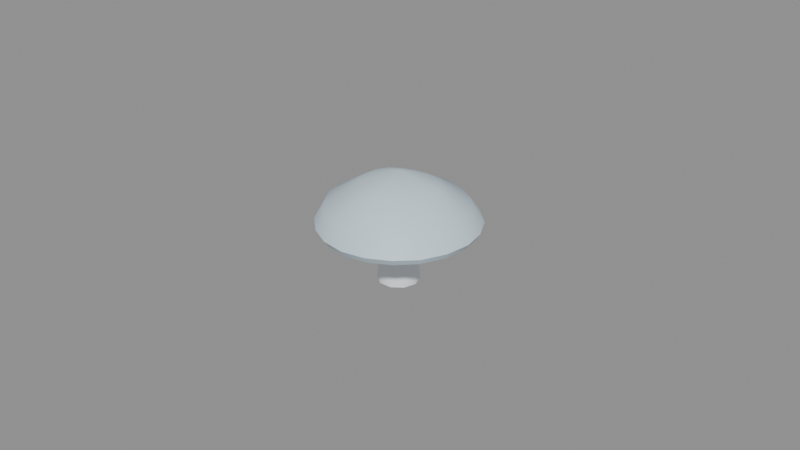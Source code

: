 # Source: frostcap.blend  (saved by Blender 5.2.45; exported with 4.5.12 LTS)
import bpy
from mathutils import Matrix  # noqa: F401  (used for matrix-valued properties, if any)

bpy.ops.wm.read_factory_settings(use_empty=True)
scene = bpy.context.scene
scene.name = 'Scene'

# ---- materials (node trees are filled in below, after node groups)
mat_skin = bpy.data.materials.new('skin')
mat_skin.diffuse_color = (0.6038, 0.7454, 0.8308, 1.0)
mat_skin.roughness = 0.6
mat_gills = bpy.data.materials.new('gills')
mat_gills.diffuse_color = (0.7913, 0.8879, 0.956, 1.0)
mat_gills.roughness = 0.7
mat_stem = bpy.data.materials.new('stem')
mat_stem.diffuse_color = (0.8469, 0.8879, 0.9301, 1.0)
mat_stem.roughness = 0.7
mat_flesh = bpy.data.materials.new('flesh')
mat_flesh.diffuse_color = (0.8308, 0.9131, 0.956, 1.0)
mat_flesh.roughness = 0.6

# ---- material node trees
mat_skin.use_nodes = True; mat_skin.node_tree.nodes.clear()
_N = mat_skin.node_tree.nodes; _L = mat_skin.node_tree.links
n0 = _N.new('ShaderNodeBsdfPrincipled'); n0.name = 'Principled BSDF'; n0.location = (-200, 100)
n0.inputs[0].default_value = (0.6038, 0.7454, 0.8308, 1.0)
n0.inputs[2].default_value = 0.6
n0.inputs[10].default_value = 0.005
n1 = _N.new('ShaderNodeOutputMaterial'); n1.name = 'Material Output'; n1.location = (200, 100)
_L.new(n0.outputs[0], n1.inputs[0])
n1.is_active_output = True
mat_gills.use_nodes = True; mat_gills.node_tree.nodes.clear()
_N = mat_gills.node_tree.nodes; _L = mat_gills.node_tree.links
n0 = _N.new('ShaderNodeBsdfPrincipled'); n0.name = 'Principled BSDF'; n0.location = (-200, 100)
n0.inputs[0].default_value = (0.7913, 0.8879, 0.956, 1.0)
n0.inputs[2].default_value = 0.7
n0.inputs[10].default_value = 0.005
n1 = _N.new('ShaderNodeOutputMaterial'); n1.name = 'Material Output'; n1.location = (200, 100)
_L.new(n0.outputs[0], n1.inputs[0])
n1.is_active_output = True
mat_stem.use_nodes = True; mat_stem.node_tree.nodes.clear()
_N = mat_stem.node_tree.nodes; _L = mat_stem.node_tree.links
n0 = _N.new('ShaderNodeBsdfPrincipled'); n0.name = 'Principled BSDF'; n0.location = (-200, 100)
n0.inputs[0].default_value = (0.8469, 0.8879, 0.9301, 1.0)
n0.inputs[2].default_value = 0.7
n0.inputs[10].default_value = 0.005
n1 = _N.new('ShaderNodeOutputMaterial'); n1.name = 'Material Output'; n1.location = (200, 100)
_L.new(n0.outputs[0], n1.inputs[0])
n1.is_active_output = True
mat_flesh.use_nodes = True; mat_flesh.node_tree.nodes.clear()
_N = mat_flesh.node_tree.nodes; _L = mat_flesh.node_tree.links
n0 = _N.new('ShaderNodeBsdfPrincipled'); n0.name = 'Principled BSDF'; n0.location = (-200, 100)
n0.inputs[0].default_value = (0.8308, 0.9131, 0.956, 1.0)
n0.inputs[2].default_value = 0.6
n0.inputs[10].default_value = 0.005
n1 = _N.new('ShaderNodeOutputMaterial'); n1.name = 'Material Output'; n1.location = (200, 100)
_L.new(n0.outputs[0], n1.inputs[0])
n1.is_active_output = True

# ---- meshes
me_frostcap = bpy.data.meshes.new('frostcap')
me_frostcap.from_pydata([(-0.0002928, -0.0002549, 0.02023), (0.01207, -0.0002549, 0.01947), (0.01142, 0.003576, 0.01939), (0.009673, 0.007034, 0.0194), (0.007017, 0.009874, 0.01959), (0.003574, 0.01172, 0.0197), (-0.0002928, 0.01234, 0.01971), (-0.004145, 0.01168, 0.01963), (-0.007602, 0.009872, 0.01958), (-0.01031, 0.007071, 0.0195), (-0.01204, 0.003587, 0.01945), (-0.01268, -0.0002549, 0.0195), (-0.01209, -0.004112, 0.01953), (-0.01026, -0.007546, 0.0194), (-0.007473, -0.0102, 0.01924), (-0.004054, -0.01191, 0.01917), (-0.0002928, -0.01249, 0.01914), (0.003492, -0.01198, 0.01929), (0.006985, -0.01034, 0.0195), (0.009749, -0.007599, 0.01955), (0.0115, -0.004111, 0.01952), (0.02371, -0.0002549, 0.01751), (0.02229, 0.007132, 0.01732), (0.01899, 0.01385, 0.01739), (0.0137, 0.01913, 0.01736), (0.007128, 0.02274, 0.01752), (-0.0002928, 0.02378, 0.01742), (-0.007596, 0.02237, 0.01724), (-0.01404, 0.01879, 0.01706), (-0.01934, 0.01368, 0.01717), (-0.02255, 0.007026, 0.01707), (-0.02365, -0.0002549, 0.01704), (-0.02255, -0.007534, 0.01707), (-0.01919, -0.01408, 0.01704), (-0.01398, -0.01922, 0.01698), (-0.00749, -0.02255, 0.01699), (-0.0002928, -0.02368, 0.01697), (0.007016, -0.0229, 0.01725), (0.01374, -0.01969, 0.01741), (0.01883, -0.01424, 0.01724), (0.02253, -0.007721, 0.01751), (0.025, -0.0002549, 0.01952), (0.02343, 0.007506, 0.01925), (0.01989, 0.01451, 0.01925), (0.01431, 0.01998, 0.01917), (0.007483, 0.02384, 0.01942), (-0.0002928, 0.025, 0.01936), (-0.008009, 0.02365, 0.01927), (-0.01476, 0.01979, 0.01899), (-0.02045, 0.01449, 0.01923), (-0.02376, 0.007421, 0.01904), (-0.025, -0.0002549, 0.01907), (-0.02382, -0.007951, 0.01909), (-0.02034, -0.01492, 0.01912), (-0.01468, -0.02019, 0.01889), (-0.007881, -0.02377, 0.01895), (-0.0002928, -0.025, 0.01897), (0.007432, -0.02419, 0.01929), (0.01451, -0.02076, 0.01943), (0.01967, -0.01485, 0.01904), (0.02365, -0.008087, 0.01943), (0.0216, -0.0002549, 0.02429), (0.02049, 0.006543, 0.02425), (0.01731, 0.01262, 0.02415), (0.01241, 0.01734, 0.02397), (0.006416, 0.02053, 0.02409), (-0.0002928, 0.02197, 0.0245), (-0.007144, 0.02097, 0.0246), (-0.01323, 0.01767, 0.02443), (-0.01839, 0.01298, 0.02481), (-0.0214, 0.006649, 0.02462), (-0.02243, -0.0002549, 0.02456), (-0.02134, -0.007139, 0.02455), (-0.01803, -0.01323, 0.02433), (-0.01306, -0.01795, 0.02411), (-0.007069, -0.02125, 0.02433), (-0.0002928, -0.02212, 0.0241), (0.006453, -0.02116, 0.02422), (0.01262, -0.01815, 0.02438), (0.01727, -0.0131, 0.02409), (0.02037, -0.007014, 0.02411), (0.01214, -0.0002549, 0.03053), (0.01168, 0.003662, 0.03094), (0.009865, 0.007174, 0.03084), (0.006971, 0.00981, 0.03036), (0.003493, 0.01147, 0.0301), (-0.0002928, 0.01203, 0.02998), (-0.004067, 0.01144, 0.03), (-0.007534, 0.009779, 0.03027), (-0.01036, 0.007109, 0.03057), (-0.01216, 0.003626, 0.03065), (-0.01274, -0.0002549, 0.03057), (-0.01204, -0.004097, 0.03034), (-0.01024, -0.00753, 0.0302), (-0.007567, -0.01033, 0.0304), (-0.004148, -0.0122, 0.03065), (-0.0002928, -0.01283, 0.03069), (0.003556, -0.01218, 0.0306), (0.007005, -0.01037, 0.0305), (0.009681, -0.00755, 0.03029), (0.01139, -0.004077, 0.03019), (-0.0002928, -0.0002549, 0.035), (0.006159, -0.0002549, 0.0), (0.004927, 0.003562, 0.0), (0.001701, 0.005922, 0.0), (-0.002286, 0.005922, 0.0), (-0.005512, 0.003562, 0.0), (-0.006744, -0.0002549, 0.0), (-0.005512, -0.004072, 0.0), (-0.002286, -0.006432, 0.0), (0.001701, -0.006432, 0.0), (0.004927, -0.004072, 0.0), (0.005514, -0.0002549, 0.007503), (0.004405, 0.003181, 0.007503), (0.001501, 0.005304, 0.007503), (-0.002087, 0.005304, 0.007503), (-0.00499, 0.003181, 0.007503), (-0.006099, -0.0002549, 0.007503), (-0.00499, -0.003691, 0.007503), (-0.002087, -0.005814, 0.007503), (0.001501, -0.005814, 0.007503), (0.004405, -0.003691, 0.007503), (0.004868, -0.0002549, 0.01915), (0.003883, 0.002799, 0.01915), (0.001302, 0.004686, 0.01915), (-0.001888, 0.004686, 0.01915), (-0.004468, 0.002799, 0.01915), (-0.005454, -0.0002549, 0.01915), (-0.004468, -0.003309, 0.01915), (-0.001888, -0.005196, 0.01915), (0.001302, -0.005196, 0.01915), (0.003883, -0.003309, 0.01915)], [], [(0, 2, 1), (0, 3, 2), (0, 4, 3), (0, 5, 4), (0, 6, 5), (0, 7, 6), (0, 8, 7), (0, 9, 8), (0, 10, 9), (0, 11, 10), (0, 12, 11), (0, 13, 12), (0, 14, 13), (0, 15, 14), (0, 16, 15), (0, 17, 16), (0, 18, 17), (0, 19, 18), (0, 20, 19), (0, 1, 20), (1, 2, 22, 21), (2, 3, 23, 22), (3, 4, 24, 23), (4, 5, 25, 24), (5, 6, 26, 25), (6, 7, 27, 26), (7, 8, 28, 27), (8, 9, 29, 28), (9, 10, 30, 29), (10, 11, 31, 30), (11, 12, 32, 31), (12, 13, 33, 32), (13, 14, 34, 33), (14, 15, 35, 34), (15, 16, 36, 35), (16, 17, 37, 36), (17, 18, 38, 37), (18, 19, 39, 38), (19, 20, 40, 39), (20, 1, 21, 40), (21, 22, 42, 41), (22, 23, 43, 42), (23, 24, 44, 43), (24, 25, 45, 44), (25, 26, 46, 45), (26, 27, 47, 46), (27, 28, 48, 47), (28, 29, 49, 48), (29, 30, 50, 49), (30, 31, 51, 50), (31, 32, 52, 51), (32, 33, 53, 52), (33, 34, 54, 53), (34, 35, 55, 54), (35, 36, 56, 55), (36, 37, 57, 56), (37, 38, 58, 57), (38, 39, 59, 58), (39, 40, 60, 59), (40, 21, 41, 60), (41, 42, 62, 61), (42, 43, 63, 62), (43, 44, 64, 63), (44, 45, 65, 64), (45, 46, 66, 65), (46, 47, 67, 66), (47, 48, 68, 67), (48, 49, 69, 68), (49, 50, 70, 69), (50, 51, 71, 70), (51, 52, 72, 71), (52, 53, 73, 72), (53, 54, 74, 73), (54, 55, 75, 74), (55, 56, 76, 75), (56, 57, 77, 76), (57, 58, 78, 77), (58, 59, 79, 78), (59, 60, 80, 79), (60, 41, 61, 80), (61, 62, 82, 81), (62, 63, 83, 82), (63, 64, 84, 83), (64, 65, 85, 84), (65, 66, 86, 85), (66, 67, 87, 86), (67, 68, 88, 87), (68, 69, 89, 88), (69, 70, 90, 89), (70, 71, 91, 90), (71, 72, 92, 91), (72, 73, 93, 92), (73, 74, 94, 93), (74, 75, 95, 94), (75, 76, 96, 95), (76, 77, 97, 96), (77, 78, 98, 97), (78, 79, 99, 98), (79, 80, 100, 99), (80, 61, 81, 100), (81, 82, 101), (82, 83, 101), (83, 84, 101), (84, 85, 101), (85, 86, 101), (86, 87, 101), (87, 88, 101), (88, 89, 101), (89, 90, 101), (90, 91, 101), (91, 92, 101), (92, 93, 101), (93, 94, 101), (94, 95, 101), (95, 96, 101), (96, 97, 101), (97, 98, 101), (98, 99, 101), (99, 100, 101), (100, 81, 101), (102, 103, 113, 112), (103, 104, 114, 113), (104, 105, 115, 114), (105, 106, 116, 115), (106, 107, 117, 116), (107, 108, 118, 117), (108, 109, 119, 118), (109, 110, 120, 119), (110, 111, 121, 120), (111, 102, 112, 121), (112, 113, 123, 122), (113, 114, 124, 123), (114, 115, 125, 124), (115, 116, 126, 125), (116, 117, 127, 126), (117, 118, 128, 127), (118, 119, 129, 128), (119, 120, 130, 129), (120, 121, 131, 130), (121, 112, 122, 131), (111, 110, 109, 108, 107, 106, 105, 104, 103, 102), (122, 123, 124, 125, 126, 127, 128, 129, 130, 131)])
me_frostcap.polygons.foreach_set('use_smooth', [True] * 142)
me_frostcap.polygons.foreach_set('material_index', [1, 1, 1, 1, 1, 1, 1, 1, 1, 1, 1, 1, 1, 1, 1, 1, 1, 1, 1, 1, 1, 1, 1, 1, 1, 1, 1, 1, 1, 1, 1, 1, 1, 1, 1, 1, 1, 1, 1, 1, 0, 0, 0, 0, 0, 0, 0, 0, 0, 0, 0, 0, 0, 0, 0, 0, 0, 0, 0, 0, 0, 0, 0, 0, 0, 0, 0, 0, 0, 0, 0, 0, 0, 0, 0, 0, 0, 0, 0, 0, 0, 0, 0, 0, 0, 0, 0, 0, 0, 0, 0, 0, 0, 0, 0, 0, 0, 0, 0, 0, 0, 0, 0, 0, 0, 0, 0, 0, 0, 0, 0, 0, 0, 0, 0, 0, 0, 0, 0, 0, 2, 2, 2, 2, 2, 2, 2, 2, 2, 2, 2, 2, 2, 2, 2, 2, 2, 2, 2, 2, 2, 2])
_k = set([(21, 22), (21, 40), (22, 23), (23, 24), (24, 25), (25, 26), (26, 27), (27, 28), (28, 29), (29, 30), (30, 31), (31, 32), (32, 33), (33, 34), (34, 35), (35, 36), (36, 37), (37, 38), (38, 39), (39, 40), (41, 42), (41, 60), (42, 43), (43, 44), (44, 45), (45, 46), (46, 47), (47, 48), (48, 49), (49, 50), (50, 51), (51, 52), (52, 53), (53, 54), (54, 55), (55, 56), (56, 57), (57, 58), (58, 59), (59, 60), (102, 103), (102, 111), (103, 104), (104, 105), (105, 106), (106, 107), (107, 108), (108, 109), (109, 110), (110, 111), (122, 123), (122, 131), (123, 124), (124, 125), (125, 126), (126, 127), (127, 128), (128, 129), (129, 130), (130, 131)])
me_frostcap.attributes.new('sharp_edge', 'BOOLEAN', 'EDGE').data.foreach_set('value', [ (min(e.vertices), max(e.vertices)) in _k for e in me_frostcap.edges])
_uv = me_frostcap.uv_layers.new(name='UVMap')
_uv.uv.foreach_set('vector', [0.2605, 0.2609, 0.3883, 0.3009, 0.37, 0.3389, 0.2605, 0.2609, 0.3947, 0.2592, 0.3883, 0.3009, 0.2605, 0.2609, 0.3891, 0.2173, 0.3947, 0.2592, 0.2605, 0.2609, 0.3702, 0.1791, 0.3891, 0.2173, 0.2605, 0.2609, 0.3399, 0.1493, 0.3702, 0.1791, 0.2605, 0.2609, 0.3016, 0.1308, 0.3399, 0.1493, 0.2605, 0.2609, 0.2595, 0.1251, 0.3016, 0.1308, 0.2605, 0.2609, 0.2178, 0.1328, 0.2595, 0.1251, 0.2605, 0.2609, 0.1805, 0.1528, 0.2178, 0.1328, 0.2605, 0.2609, 0.1506, 0.1828, 0.1805, 0.1528, 0.2605, 0.2609, 0.1315, 0.2207, 0.1506, 0.1828, 0.2605, 0.2609, 0.126, 0.2627, 0.1315, 0.2207, 0.2605, 0.2609, 0.1339, 0.3038, 0.126, 0.2627, 0.2605, 0.2609, 0.1535, 0.3405, 0.1339, 0.3038, 0.2605, 0.2609, 0.1831, 0.3694, 0.1535, 0.3405, 0.2605, 0.2609, 0.2199, 0.3888, 0.1831, 0.3694, 0.2605, 0.2609, 0.2613, 0.3962, 0.2199, 0.3888, 0.2605, 0.2609, 0.3031, 0.3894, 0.2613, 0.3962, 0.2605, 0.2609, 0.3405, 0.3695, 0.3031, 0.3894, 0.2605, 0.2609, 0.37, 0.3389, 0.3405, 0.3695, 0.37, 0.3389, 0.3883, 0.3009, 0.5069, 0.338, 0.4729, 0.4124, 0.3883, 0.3009, 0.3947, 0.2592, 0.5201, 0.2576, 0.5069, 0.338, 0.3947, 0.2592, 0.3891, 0.2173, 0.5064, 0.1775, 0.5201, 0.2576, 0.3891, 0.2173, 0.3702, 0.1791, 0.471, 0.104, 0.5064, 0.1775, 0.3702, 0.1791, 0.3399, 0.1493, 0.4118, 0.04791, 0.471, 0.104, 0.3399, 0.1493, 0.3016, 0.1308, 0.3381, 0.01436, 0.4118, 0.04791, 0.3016, 0.1308, 0.2595, 0.1251, 0.2584, 0.005399, 0.3381, 0.01436, 0.2595, 0.1251, 0.2178, 0.1328, 0.1792, 0.01733, 0.2584, 0.005399, 0.2178, 0.1328, 0.1805, 0.1528, 0.1087, 0.05601, 0.1792, 0.01733, 0.1805, 0.1528, 0.1506, 0.1828, 0.05305, 0.1136, 0.1087, 0.05601, 0.1506, 0.1828, 0.1315, 0.2207, 0.01692, 0.1851, 0.05305, 0.1136, 0.1315, 0.2207, 0.126, 0.2627, 0.005399, 0.2643, 0.01692, 0.1851, 0.126, 0.2627, 0.1339, 0.3038, 0.01916, 0.3427, 0.005399, 0.2643, 0.1339, 0.3038, 0.1535, 0.3405, 0.05562, 0.4132, 0.01916, 0.3427, 0.1535, 0.3405, 0.1831, 0.3694, 0.1123, 0.4686, 0.05562, 0.4132, 0.1831, 0.3694, 0.2199, 0.3888, 0.182, 0.5078, 0.1123, 0.4686, 0.2199, 0.3888, 0.2613, 0.3962, 0.2618, 0.5218, 0.182, 0.5078, 0.2613, 0.3962, 0.3031, 0.3894, 0.3414, 0.5056, 0.2618, 0.5218, 0.3031, 0.3894, 0.3405, 0.3695, 0.4154, 0.4712, 0.3414, 0.5056, 0.3405, 0.3695, 0.37, 0.3389, 0.4729, 0.4124, 0.4154, 0.4712, 0.4729, 0.4124, 0.5069, 0.338, 0.5196, 0.3419, 0.4846, 0.4205, 0.8987, 0.5567, 0.8987, 0.6299, 0.884, 0.6239, 0.8837, 0.5466, 0.8987, 0.6299, 0.8901, 0.71, 0.8754, 0.7078, 0.884, 0.6239, 0.8901, 0.71, 0.8723, 0.789, 0.8562, 0.7905, 0.8754, 0.7078, 0.8723, 0.789, 0.8495, 0.858, 0.8319, 0.8631, 0.8562, 0.7905, 0.3314, 0.8439, 0.3204, 0.7706, 0.3382, 0.7751, 0.3491, 0.8516, 0.3204, 0.7706, 0.3157, 0.691, 0.3326, 0.691, 0.3382, 0.7751, 0.3157, 0.691, 0.3193, 0.6116, 0.3373, 0.607, 0.3326, 0.691, 0.3193, 0.6116, 0.3276, 0.5408, 0.3454, 0.5326, 0.3373, 0.607, 0.4382, 0.9014, 0.4263, 0.8302, 0.4441, 0.8342, 0.4563, 0.909, 0.4263, 0.8302, 0.4206, 0.7513, 0.4381, 0.7507, 0.4441, 0.8342, 0.4206, 0.7513, 0.421, 0.6723, 0.439, 0.6669, 0.4381, 0.7507, 0.421, 0.6723, 0.4276, 0.6013, 0.4447, 0.593, 0.439, 0.6669, 0.01916, 0.3427, 0.05562, 0.4132, 0.04473, 0.4215, 0.006971, 0.3469, 0.05562, 0.4132, 0.1123, 0.4686, 0.1042, 0.4803, 0.04473, 0.4215, 0.1123, 0.4686, 0.182, 0.5078, 0.1778, 0.5218, 0.1042, 0.4803, 0.7063, 0.6172, 0.7066, 0.6967, 0.6902, 0.6958, 0.6897, 0.6118, 0.7066, 0.6967, 0.701, 0.7764, 0.6856, 0.7792, 0.6902, 0.6958, 0.701, 0.7764, 0.6853, 0.8507, 0.6684, 0.8574, 0.6856, 0.7792, 0.4154, 0.4712, 0.4729, 0.4124, 0.4846, 0.4205, 0.4232, 0.4814, 0.8724, 0.4802, 0.8837, 0.5466, 0.821, 0.5564, 0.8122, 0.5007, 0.8837, 0.5466, 0.884, 0.6239, 0.822, 0.6245, 0.821, 0.5564, 0.884, 0.6239, 0.8754, 0.7078, 0.8153, 0.6978, 0.822, 0.6245, 0.8754, 0.7078, 0.8562, 0.7905, 0.7991, 0.7692, 0.8153, 0.6978, 0.8562, 0.7905, 0.8319, 0.8631, 0.7743, 0.8341, 0.7991, 0.7692, 0.3491, 0.8516, 0.3382, 0.7751, 0.4017, 0.7653, 0.4098, 0.8319, 0.3382, 0.7751, 0.3326, 0.691, 0.397, 0.6906, 0.4017, 0.7653, 0.3326, 0.691, 0.3373, 0.607, 0.4029, 0.6152, 0.397, 0.6906, 0.3373, 0.607, 0.3454, 0.5326, 0.4098, 0.5481, 0.4029, 0.6152, 0.4563, 0.909, 0.4441, 0.8342, 0.5084, 0.8234, 0.5201, 0.891, 0.4441, 0.8342, 0.4381, 0.7507, 0.5029, 0.7487, 0.5084, 0.8234, 0.4381, 0.7507, 0.439, 0.6669, 0.5016, 0.6745, 0.5029, 0.7487, 0.439, 0.6669, 0.4447, 0.593, 0.5063, 0.6087, 0.5016, 0.6745, 0.4447, 0.593, 0.4584, 0.5326, 0.5201, 0.5539, 0.5063, 0.6087, 0.6659, 0.4802, 0.6823, 0.5389, 0.6207, 0.5553, 0.6043, 0.5014, 0.6823, 0.5389, 0.6897, 0.6118, 0.6281, 0.6207, 0.6207, 0.5553, 0.6897, 0.6118, 0.6902, 0.6958, 0.6281, 0.6941, 0.6281, 0.6207, 0.6902, 0.6958, 0.6856, 0.7792, 0.6241, 0.7674, 0.6281, 0.6941, 0.6856, 0.7792, 0.6684, 0.8574, 0.6113, 0.8337, 0.6241, 0.7674, 0.6684, 0.8574, 0.6467, 0.9194, 0.5916, 0.8878, 0.6113, 0.8337, 0.614, 0.04064, 0.6802, 0.005805, 0.7043, 0.09741, 0.6679, 0.1193, 0.821, 0.5564, 0.822, 0.6245, 0.7184, 0.6383, 0.7174, 0.5991, 0.822, 0.6245, 0.8153, 0.6978, 0.718, 0.6811, 0.7184, 0.6383, 0.8264, 0.005399, 0.8927, 0.03645, 0.826, 0.1178, 0.7888, 0.09837, 0.8927, 0.03645, 0.9481, 0.085, 0.8555, 0.1471, 0.826, 0.1178, 0.9481, 0.085, 0.9836, 0.1509, 0.8747, 0.1837, 0.8555, 0.1471, 0.9836, 0.1509, 0.9946, 0.2254, 0.8824, 0.2245, 0.8747, 0.1837, 0.9946, 0.2254, 0.9867, 0.3006, 0.8772, 0.2663, 0.8824, 0.2245, 0.9867, 0.3006, 0.9516, 0.3683, 0.8585, 0.3046, 0.8772, 0.2663, 0.9516, 0.3683, 0.8985, 0.4224, 0.8287, 0.3351, 0.8585, 0.3046, 0.8985, 0.4224, 0.8317, 0.4581, 0.7912, 0.3543, 0.8287, 0.3351, 0.8317, 0.4581, 0.7578, 0.4694, 0.7499, 0.3612, 0.7912, 0.3543, 0.7578, 0.4694, 0.685, 0.4572, 0.7081, 0.3563, 0.7499, 0.3612, 0.685, 0.4572, 0.6174, 0.4267, 0.6695, 0.3387, 0.7081, 0.3563, 0.6174, 0.4267, 0.5662, 0.3738, 0.6391, 0.3094, 0.6695, 0.3387, 0.5662, 0.3738, 0.5309, 0.3088, 0.6199, 0.2718, 0.6391, 0.3094, 0.6281, 0.6207, 0.6281, 0.6941, 0.5324, 0.6924, 0.5309, 0.6504, 0.6281, 0.6941, 0.6241, 0.7674, 0.5309, 0.734, 0.5324, 0.6924, 0.5309, 0.1624, 0.5636, 0.09562, 0.64, 0.151, 0.6208, 0.1885, 0.5636, 0.09562, 0.614, 0.04064, 0.6679, 0.1193, 0.64, 0.151, 0.6679, 0.1193, 0.7043, 0.09741, 0.7431, 0.2247, 0.7043, 0.09741, 0.7467, 0.09026, 0.7431, 0.2247, 0.7467, 0.09026, 0.7888, 0.09837, 0.7431, 0.2247, 0.7888, 0.09837, 0.826, 0.1178, 0.7431, 0.2247, 0.826, 0.1178, 0.8555, 0.1471, 0.7431, 0.2247, 0.8555, 0.1471, 0.8747, 0.1837, 0.7431, 0.2247, 0.8747, 0.1837, 0.8824, 0.2245, 0.7431, 0.2247, 0.8824, 0.2245, 0.8772, 0.2663, 0.7431, 0.2247, 0.8772, 0.2663, 0.8585, 0.3046, 0.7431, 0.2247, 0.8585, 0.3046, 0.8287, 0.3351, 0.7431, 0.2247, 0.8287, 0.3351, 0.7912, 0.3543, 0.7431, 0.2247, 0.7912, 0.3543, 0.7499, 0.3612, 0.7431, 0.2247, 0.7499, 0.3612, 0.7081, 0.3563, 0.7431, 0.2247, 0.7081, 0.3563, 0.6695, 0.3387, 0.7431, 0.2247, 0.6695, 0.3387, 0.6391, 0.3094, 0.7431, 0.2247, 0.6391, 0.3094, 0.6199, 0.2718, 0.7431, 0.2247, 0.6199, 0.2718, 0.6135, 0.23, 0.7431, 0.2247, 0.6135, 0.23, 0.6208, 0.1885, 0.7431, 0.2247, 0.6208, 0.1885, 0.64, 0.151, 0.7431, 0.2247, 0.64, 0.151, 0.6679, 0.1193, 0.7431, 0.2247, 0.9887, 0.6801, 0.9529, 0.6864, 0.9553, 0.6071, 0.9875, 0.6014, 0.9529, 0.6864, 0.9095, 0.6839, 0.9162, 0.6048, 0.9553, 0.6071, 0.3049, 0.9573, 0.2695, 0.9618, 0.2718, 0.8811, 0.3037, 0.8771, 0.2695, 0.9618, 0.2261, 0.9593, 0.2327, 0.8789, 0.2718, 0.8811, 0.3049, 0.736, 0.2695, 0.7426, 0.2674, 0.662, 0.2992, 0.6561, 0.2695, 0.7426, 0.2259, 0.7426, 0.2282, 0.662, 0.2674, 0.662, 0.2259, 0.7426, 0.1906, 0.736, 0.1964, 0.6561, 0.2282, 0.662, 0.1798, 0.7332, 0.1451, 0.7412, 0.143, 0.6615, 0.1743, 0.6543, 0.1451, 0.7412, 0.1016, 0.7412, 0.1039, 0.6615, 0.143, 0.6615, 0.1016, 0.7412, 0.066, 0.7332, 0.07189, 0.6543, 0.1039, 0.6615, 0.9875, 0.6014, 0.9553, 0.6071, 0.9601, 0.4852, 0.9887, 0.4802, 0.9553, 0.6071, 0.9162, 0.6048, 0.9253, 0.4832, 0.9601, 0.4852, 0.3037, 0.8771, 0.2718, 0.8811, 0.2766, 0.757, 0.3049, 0.7534, 0.2718, 0.8811, 0.2327, 0.8789, 0.2418, 0.755, 0.2766, 0.757, 0.2992, 0.6561, 0.2674, 0.662, 0.2654, 0.5379, 0.2936, 0.5326, 0.2674, 0.662, 0.2282, 0.662, 0.2304, 0.5379, 0.2654, 0.5379, 0.2282, 0.662, 0.1964, 0.6561, 0.2022, 0.5326, 0.2304, 0.5379, 0.1743, 0.6543, 0.143, 0.6615, 0.1412, 0.539, 0.169, 0.5326, 0.143, 0.6615, 0.1039, 0.6615, 0.1064, 0.539, 0.1412, 0.539, 0.1039, 0.6615, 0.07189, 0.6543, 0.07792, 0.5326, 0.1064, 0.539, 0.1798, 0.8446, 0.1543, 0.8798, 0.113, 0.8932, 0.07175, 0.8795, 0.04623, 0.8441, 0.04623, 0.8005, 0.07175, 0.7653, 0.113, 0.7519, 0.1543, 0.7656, 0.1798, 0.801, 0.7711, 0.8739, 0.8043, 0.8844, 0.8248, 0.9122, 0.8248, 0.9467, 0.8043, 0.9748, 0.7711, 0.9856, 0.7379, 0.9752, 0.7174, 0.9474, 0.7174, 0.9128, 0.7379, 0.8848])
_ca = me_frostcap.color_attributes.new('Color', 'FLOAT_COLOR', 'POINT')
_ca.data.foreach_set('color', [1.0, 1.0, 1.0, 1.0, 1.0, 1.0, 1.0, 1.0, 1.0, 1.0, 1.0, 1.0, 1.0, 1.0, 1.0, 1.0, 1.0, 1.0, 1.0, 1.0, 1.0, 1.0, 1.0, 1.0, 1.0, 1.0, 1.0, 1.0, 1.0, 1.0, 1.0, 1.0, 1.0, 1.0, 1.0, 1.0, 1.0, 1.0, 1.0, 1.0, 1.0, 1.0, 1.0, 1.0, 1.0, 1.0, 1.0, 1.0, 1.0, 1.0, 1.0, 1.0, 1.0, 1.0, 1.0, 1.0, 1.0, 1.0, 1.0, 1.0, 1.0, 1.0, 1.0, 1.0, 1.0, 1.0, 1.0, 1.0, 1.0, 1.0, 1.0, 1.0, 1.0, 1.0, 1.0, 1.0, 1.0, 1.0, 1.0, 1.0, 1.0, 1.0, 1.0, 1.0, 1.0, 1.0, 1.0, 1.0, 1.0, 1.0, 1.0, 1.0, 1.0, 1.0, 1.0, 1.0, 1.0, 1.0, 1.0, 1.0, 1.0, 1.0, 1.0, 1.0, 1.0, 1.0, 1.0, 1.0, 1.0, 1.0, 1.0, 1.0, 1.0, 1.0, 1.0, 1.0, 1.0, 1.0, 1.0, 1.0, 1.0, 1.0, 1.0, 1.0, 1.0, 1.0, 1.0, 1.0, 1.0, 1.0, 1.0, 1.0, 1.0, 1.0, 1.0, 1.0, 1.0, 1.0, 1.0, 1.0, 1.0, 1.0, 1.0, 1.0, 1.0, 1.0, 1.0, 1.0, 1.0, 1.0, 1.0, 1.0, 1.0, 1.0, 1.0, 1.0, 1.0, 1.0, 1.0, 1.0, 1.0, 1.0, 1.0, 1.0, 0.4502, 0.4502, 0.4502, 1.0, 0.4486, 0.4486, 0.4486, 1.0, 0.4486, 0.4486, 0.4486, 1.0, 0.4482, 0.4482, 0.4482, 1.0, 0.4496, 0.4496, 0.4496, 1.0, 0.4492, 0.4492, 0.4492, 1.0, 0.4487, 0.4487, 0.4487, 1.0, 0.4476, 0.4476, 0.4476, 1.0, 0.4485, 0.4485, 0.4485, 1.0, 0.4475, 0.4475, 0.4475, 1.0, 0.4477, 0.4477, 0.4477, 1.0, 0.4478, 0.4478, 0.4478, 1.0, 0.4479, 0.4479, 0.4479, 1.0, 0.4469, 0.4469, 0.4469, 1.0, 0.4471, 0.4471, 0.4471, 1.0, 0.4472, 0.4472, 0.4472, 1.0, 0.4488, 0.4488, 0.4488, 1.0, 0.4497, 0.4497, 0.4497, 1.0, 0.6506, 0.6506, 0.6506, 1.0, 0.4496, 0.4496, 0.4496, 1.0, 0.5835, 0.5835, 0.5835, 1.0, 0.5036, 0.5036, 0.5036, 1.0, 0.5021, 0.5021, 0.5021, 1.0, 0.4995, 0.4995, 0.4995, 1.0, 0.5013, 0.5013, 0.5013, 1.0, 0.5075, 0.5075, 0.5075, 1.0, 0.5091, 0.5091, 0.5091, 1.0, 0.5534, 0.5534, 0.5534, 1.0, 0.8144, 0.8144, 0.8144, 1.0, 0.5095, 0.5095, 0.5095, 1.0, 0.593, 0.593, 0.593, 1.0, 0.5084, 0.5084, 0.5084, 1.0, 0.5049, 0.5049, 0.5049, 1.0, 0.9097, 0.9097, 0.9097, 1.0, 0.5049, 0.5049, 0.5049, 1.0, 0.5015, 0.5015, 0.5015, 1.0, 0.5033, 0.5033, 0.5033, 1.0, 0.565, 0.565, 0.565, 1.0, 0.5013, 0.5013, 0.5013, 1.0, 0.5016, 0.5016, 0.5016, 1.0, 0.6039, 0.6039, 0.6039, 1.0, 0.6092, 0.6092, 0.6092, 1.0, 0.608, 0.608, 0.608, 1.0, 0.6016, 0.6016, 0.6016, 1.0, 0.5978, 0.5978, 0.5978, 1.0, 0.5962, 0.5962, 0.5962, 1.0, 0.5965, 0.5965, 0.5965, 1.0, 0.6002, 0.6002, 0.6002, 1.0, 0.6045, 0.6045, 0.6045, 1.0, 0.6055, 0.6055, 0.6055, 1.0, 0.6045, 0.6045, 0.6045, 1.0, 0.6013, 0.6013, 0.6013, 1.0, 0.5993, 0.5993, 0.5993, 1.0, 0.6021, 0.6021, 0.6021, 1.0, 0.6055, 0.6055, 0.6055, 1.0, 0.606, 0.606, 0.606, 1.0, 0.6048, 0.6048, 0.6048, 1.0, 0.6035, 0.6035, 0.6035, 1.0, 0.6005, 0.6005, 0.6005, 1.0, 0.5991, 0.5991, 0.5991, 1.0, 0.9859, 0.9859, 0.9859, 1.0, 1.0, 1.0, 1.0, 1.0, 1.0, 1.0, 1.0, 1.0, 1.0, 1.0, 1.0, 1.0, 1.0, 1.0, 1.0, 1.0, 1.0, 1.0, 1.0, 1.0, 1.0, 1.0, 1.0, 1.0, 1.0, 1.0, 1.0, 1.0, 1.0, 1.0, 1.0, 1.0, 1.0, 1.0, 1.0, 1.0, 1.0, 1.0, 1.0, 1.0, 1.0, 1.0, 1.0, 1.0, 1.0, 1.0, 1.0, 1.0, 1.0, 1.0, 1.0, 1.0, 1.0, 1.0, 1.0, 1.0, 1.0, 1.0, 1.0, 1.0, 1.0, 1.0, 1.0, 1.0, 1.0, 1.0, 1.0, 1.0, 1.0, 1.0, 1.0, 1.0, 1.0, 1.0, 1.0, 1.0, 1.0, 1.0, 1.0, 1.0, 1.0, 1.0, 1.0, 1.0, 1.0, 1.0, 1.0, 1.0, 1.0, 1.0, 1.0, 1.0, 1.0, 1.0, 1.0, 1.0, 1.0, 1.0, 1.0, 1.0, 1.0, 1.0, 1.0, 1.0, 1.0, 1.0, 1.0, 1.0, 1.0, 1.0, 1.0, 1.0, 1.0, 1.0, 1.0, 1.0, 1.0, 1.0, 1.0, 1.0])
me_frostcap.materials.append(mat_skin)
me_frostcap.materials.append(mat_gills)
me_frostcap.materials.append(mat_stem)
me_frostcap.materials.append(mat_flesh)
me_frostcap.update()

# ---- objects
ob_frostcap = bpy.data.objects.new('frostcap', me_frostcap)

# ---- transforms, parenting, visibility, modifiers, constraints
ob_frostcap.location = (0.0, 0.0, 0.0)

# ---- collection membership
scene.collection.objects.link(ob_frostcap)

# ---- scene / render settings (as saved in the file)
scene.frame_start = 1; scene.frame_end = 250; scene.frame_set(1)
scene.render.engine = 'BLENDER_EEVEE_NEXT'
scene.render.bake_bias = 0.0
scene.render.bake_samples = 0
scene.render.compositor_device = 'GPU'
scene.eevee.use_volume_custom_range = False
scene.eevee.fast_gi_thickness_near = 0.1
scene.eevee.fast_gi_thickness_far = 0.0
scene.eevee.ray_tracing_options.screen_trace_thickness = 0.1
bpy.context.view_layer.update()

# ---- added for rendering (the .blend has no active camera and no usable light): camera, sun + grey world if the file has none
cam_auto = bpy.data.cameras.new('AutoCamera')
cam_auto.lens = 50.0
cam_auto.sensor_width = 36.0
cam_auto.clip_end = 1000.0
ob_auto_camera = bpy.data.objects.new('AutoCamera', cam_auto)
scene.collection.objects.link(ob_auto_camera)
ob_auto_camera.location = (0.185045, -0.222054, 0.165536)
ob_auto_camera.rotation_euler = (1.09748, -7.21219e-08, 0.694738)
scene.camera = ob_auto_camera
light_auto_sun = bpy.data.lights.new('AutoSun', 'SUN')
light_auto_sun.energy = 3.0
light_auto_sun.angle = 0.0523599
ob_auto_sun = bpy.data.objects.new('AutoSun', light_auto_sun)
scene.collection.objects.link(ob_auto_sun)
ob_auto_sun.rotation_euler = (0.872665, 0.174533, 0.523599)
if scene.world is None:
    world_auto = bpy.data.worlds.new('AutoWorld')
    world_auto.color = (0.3, 0.3, 0.3)
    scene.world = world_auto
bpy.context.view_layer.update()
